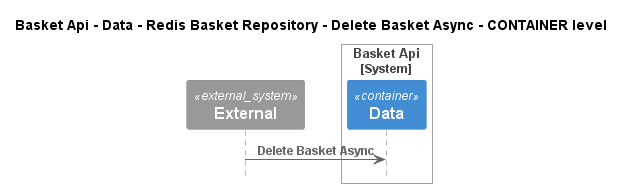

The diagram above was rendered by PlantUML. Its source (embedded in the PNG):
@startuml
!pragma layout smetana
!include ..\..\..\..\..\..\..\..\.c4s\C4_Sequence.puml

title Basket Api - Data - Redis Basket Repository - Delete Basket Async - CONTAINER level

System_Ext(C4InterFlow.SoftwareSystems.ExternalSystem, "External", "")

System_Boundary(dotnet.eShop.Architecture.SoftwareSystems.BasketApi, "Basket Api")
    Container(dotnet.eShop.Architecture.SoftwareSystems.BasketApi.Containers.Data, "Data", "", "")
Boundary_End()

Rel(C4InterFlow.SoftwareSystems.ExternalSystem, dotnet.eShop.Architecture.SoftwareSystems.BasketApi.Containers.Data, "Delete Basket Async")


@enduml